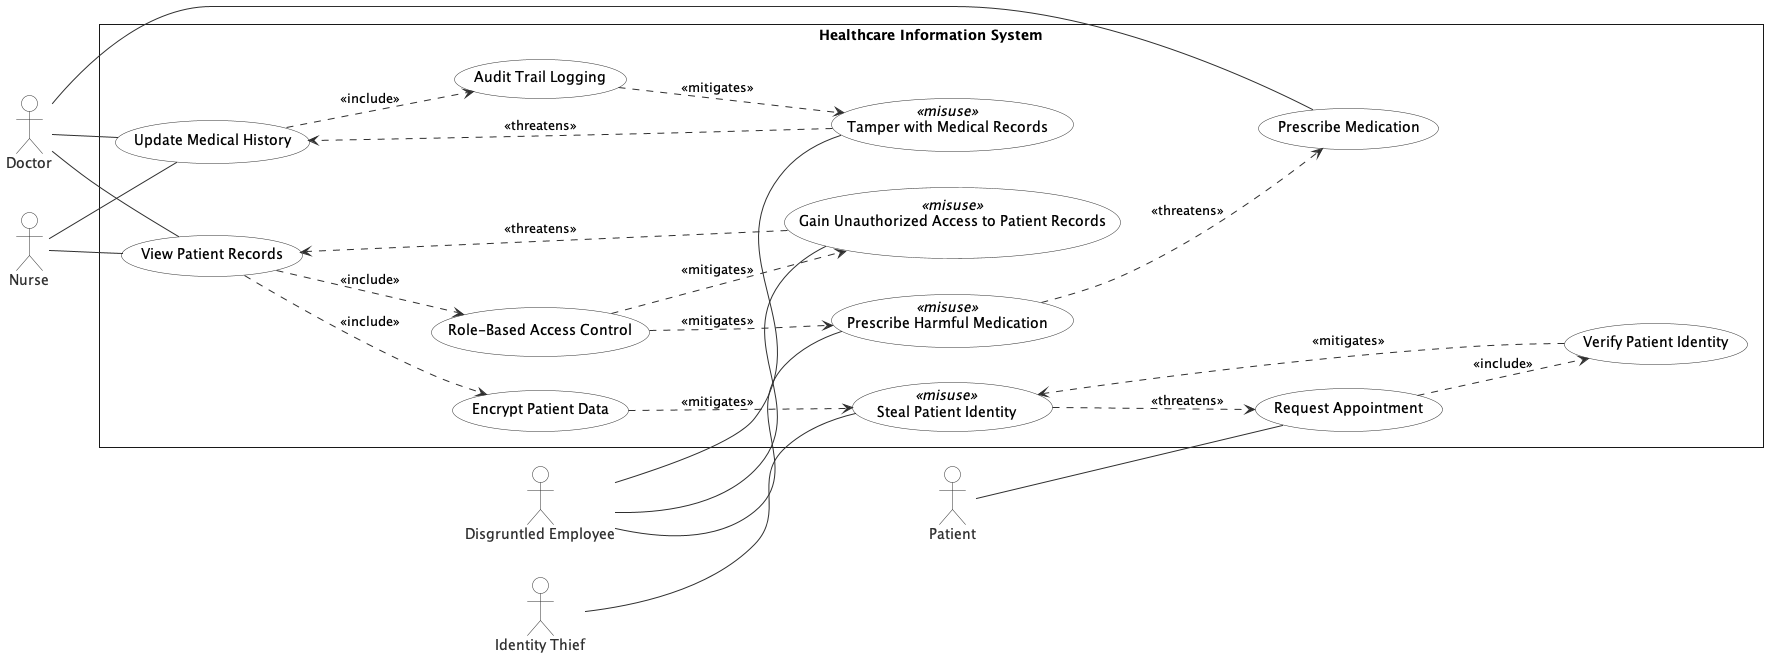

The diagram above was rendered by PlantUML. Its source (embedded in the PNG):
@startuml
' Misuse Case Diagram — Healthcare Information System

left to right direction
skinparam backgroundColor white
skinparam shadowing false
skinparam style strictuml
skinparam usecase {
  BackgroundColor #FFFFFF
  BorderColor #2F2F2F
  ArrowColor #2F2F2F
}
skinparam actor {
  BackgroundColor #FFFFFF
  BorderColor #2F2F2F
  FontColor #2F2F2F
}

' ---- Actors ----
actor Doctor as doc
actor Nurse as nurse
actor Patient as patient

actor "Disgruntled Employee" as de
actor "Identity Thief" as it

' ---- System Boundary ----
rectangle "Healthcare Information System" as HIS {

  ' Regular use cases
  usecase "View Patient Records" as U1
  usecase "Update Medical History" as U2
  usecase "Prescribe Medication" as U3
  usecase "Request Appointment" as U4

  ' Security use cases (regular use cases; no stereotype required by your spec)
  usecase "Role-Based Access Control" as S1
  usecase "Encrypt Patient Data" as S2
  usecase "Audit Trail Logging" as S3
  usecase "Verify Patient Identity" as S4

  ' Misuse cases
  usecase "Tamper with Medical Records" as M1 <<misuse>>
  usecase "Gain Unauthorized Access to Patient Records" as M2 <<misuse>>
  usecase "Prescribe Harmful Medication" as M3 <<misuse>>
  usecase "Steal Patient Identity" as M4 <<misuse>>
}

' ---- Legitimate associations ----
doc -- U1
nurse -- U1

doc -- U2
nurse -- U2

doc -- U3

patient -- U4

' ---- Include relationships (mandatory controls) ----
U1 ..> S1 : <<include>>
U1 ..> S2 : <<include>>

U2 ..> S3 : <<include>>

U4 ..> S4 : <<include>>

' ---- Misactor associations ----
de -- M1
de -- M2
de -- M3
it -- M4

' ---- Threatens relationships ----
M1 ..> U2 : <<threatens>>
M2 ..> U1 : <<threatens>>
M3 ..> U3 : <<threatens>>
M4 ..> U4 : <<threatens>>

' ---- Mitigates relationships (countermeasures) ----
S3 ..> M1 : <<mitigates>>
S1 ..> M2 : <<mitigates>>
S1 ..> M3 : <<mitigates>>
S2 ..> M4 : <<mitigates>>
S4 ..> M4 : <<mitigates>>

@enduml